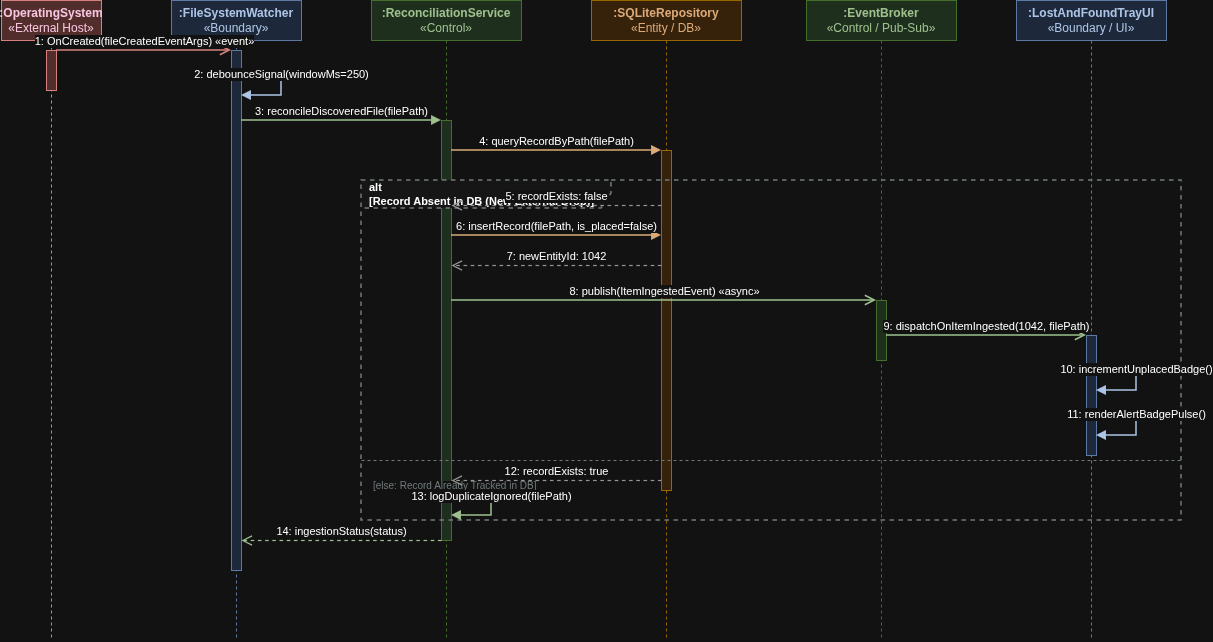

The diagram above was exported from draw.io. Its source (the exported page's mxGraphModel, read from the mxfile embedded in the PNG):
<mxGraphModel dx="1306" dy="790" grid="1" gridSize="10" guides="1" tooltips="1" connect="1" arrows="1" fold="1" page="1" pageScale="1" pageWidth="850" pageHeight="1100" math="0" shadow="0">
  <root>
    <mxCell id="0" />
    <mxCell id="1" parent="0" />
    <mxCell id="tLsGwDItdSYTlqs99TZl-1" parent="1" style="shape=umlLifeline;perimeter=lifelinePerimeter;whiteSpace=wrap;html=1;container=1;dropTarget=0;collapsible=0;recursiveResize=0;outlineConnect=0;portConstraint=eastwest;newEdgeStyle={&quot;curved&quot;:0,&quot;rounded&quot;:0};size=40;fillColor=#f8cecc;strokeColor=#b85450;fontColor=#4c1130;fontFamily=Helvetica;fontSize=12;" value="&lt;b&gt;:OperatingSystem&lt;/b&gt;&lt;br&gt;&amp;laquo;External Host&amp;raquo;" vertex="1">
      <mxGeometry height="640" width="100" x="40" y="80" as="geometry" />
    </mxCell>
    <mxCell id="tLsGwDItdSYTlqs99TZl-2" parent="1" style="shape=umlLifeline;perimeter=lifelinePerimeter;whiteSpace=wrap;html=1;container=1;dropTarget=0;collapsible=0;recursiveResize=0;outlineConnect=0;portConstraint=eastwest;newEdgeStyle={&quot;curved&quot;:0,&quot;rounded&quot;:0};size=40;fillColor=#dae8fc;strokeColor=#6c8ebf;fontColor=#1b365d;fontFamily=Helvetica;fontSize=12;" value="&lt;b&gt;:FileSystemWatcher&lt;/b&gt;&lt;br&gt;&amp;laquo;Boundary&amp;raquo;" vertex="1">
      <mxGeometry height="640" width="130" x="210" y="80" as="geometry" />
    </mxCell>
    <mxCell id="tLsGwDItdSYTlqs99TZl-3" parent="1" style="shape=umlLifeline;perimeter=lifelinePerimeter;whiteSpace=wrap;html=1;container=1;dropTarget=0;collapsible=0;recursiveResize=0;outlineConnect=0;portConstraint=eastwest;newEdgeStyle={&quot;curved&quot;:0,&quot;rounded&quot;:0};size=40;fillColor=#d5e8d4;strokeColor=#82b366;fontColor=#274e13;fontFamily=Helvetica;fontSize=12;" value="&lt;b&gt;:ReconciliationService&lt;/b&gt;&lt;br&gt;&amp;laquo;Control&amp;raquo;" vertex="1">
      <mxGeometry height="640" width="150" x="410" y="80" as="geometry" />
    </mxCell>
    <mxCell id="tLsGwDItdSYTlqs99TZl-4" parent="1" style="shape=umlLifeline;perimeter=lifelinePerimeter;whiteSpace=wrap;html=1;container=1;dropTarget=0;collapsible=0;recursiveResize=0;outlineConnect=0;portConstraint=eastwest;newEdgeStyle={&quot;curved&quot;:0,&quot;rounded&quot;:0};size=40;fillColor=#ffe6cc;strokeColor=#d79b00;fontColor=#783f04;fontFamily=Helvetica;fontSize=12;" value="&lt;b&gt;:SQLiteRepository&lt;/b&gt;&lt;br&gt;&amp;laquo;Entity / DB&amp;raquo;" vertex="1">
      <mxGeometry height="640" width="150" x="630" y="80" as="geometry" />
    </mxCell>
    <mxCell id="tLsGwDItdSYTlqs99TZl-5" parent="1" style="shape=umlLifeline;perimeter=lifelinePerimeter;whiteSpace=wrap;html=1;container=1;dropTarget=0;collapsible=0;recursiveResize=0;outlineConnect=0;portConstraint=eastwest;newEdgeStyle={&quot;curved&quot;:0,&quot;rounded&quot;:0};size=40;fillColor=#d5e8d4;strokeColor=#82b366;fontColor=#274e13;fontFamily=Helvetica;fontSize=12;" value="&lt;b&gt;:EventBroker&lt;/b&gt;&lt;br&gt;&amp;laquo;Control / Pub-Sub&amp;raquo;" vertex="1">
      <mxGeometry height="640" width="150" x="845" y="80" as="geometry" />
    </mxCell>
    <mxCell id="tLsGwDItdSYTlqs99TZl-6" parent="1" style="shape=umlLifeline;perimeter=lifelinePerimeter;whiteSpace=wrap;html=1;container=1;dropTarget=0;collapsible=0;recursiveResize=0;outlineConnect=0;portConstraint=eastwest;newEdgeStyle={&quot;curved&quot;:0,&quot;rounded&quot;:0};size=40;fillColor=#dae8fc;strokeColor=#6c8ebf;fontColor=#1b365d;fontFamily=Helvetica;fontSize=12;" value="&lt;b&gt;:LostAndFoundTrayUI&lt;/b&gt;&lt;br&gt;&amp;laquo;Boundary / UI&amp;raquo;" vertex="1">
      <mxGeometry height="640" width="150" x="1055" y="80" as="geometry" />
    </mxCell>
    <mxCell id="tLsGwDItdSYTlqs99TZl-7" parent="1" style="html=1;points=[];perimeter=orthogonalPerimeter;outlineConnect=0;fillColor=#f8cecc;strokeColor=#b85450;" value="" vertex="1">
      <mxGeometry height="40" width="10" x="85" y="130" as="geometry" />
    </mxCell>
    <mxCell id="tLsGwDItdSYTlqs99TZl-8" parent="1" style="html=1;points=[];perimeter=orthogonalPerimeter;outlineConnect=0;fillColor=#dae8fc;strokeColor=#6c8ebf;" value="" vertex="1">
      <mxGeometry height="520" width="10" x="270" y="130" as="geometry" />
    </mxCell>
    <mxCell id="tLsGwDItdSYTlqs99TZl-9" parent="1" style="html=1;points=[];perimeter=orthogonalPerimeter;outlineConnect=0;fillColor=#d5e8d4;strokeColor=#82b366;" value="" vertex="1">
      <mxGeometry height="420" width="10" x="480" y="200" as="geometry" />
    </mxCell>
    <mxCell id="tLsGwDItdSYTlqs99TZl-10" parent="1" style="html=1;points=[];perimeter=orthogonalPerimeter;outlineConnect=0;fillColor=#ffe6cc;strokeColor=#d79b00;" value="" vertex="1">
      <mxGeometry height="340" width="10" x="700" y="230" as="geometry" />
    </mxCell>
    <mxCell id="tLsGwDItdSYTlqs99TZl-11" parent="1" style="html=1;points=[];perimeter=orthogonalPerimeter;outlineConnect=0;fillColor=#d5e8d4;strokeColor=#82b366;" value="" vertex="1">
      <mxGeometry height="60" width="10" x="915" y="380" as="geometry" />
    </mxCell>
    <mxCell id="tLsGwDItdSYTlqs99TZl-12" parent="1" style="html=1;points=[];perimeter=orthogonalPerimeter;outlineConnect=0;fillColor=#dae8fc;strokeColor=#6c8ebf;" value="" vertex="1">
      <mxGeometry height="120" width="10" x="1125" y="415" as="geometry" />
    </mxCell>
    <mxCell id="tLsGwDItdSYTlqs99TZl-13" edge="1" parent="1" style="html=1;verticalAlign=bottom;endArrow=open;dashed=0;endSize=8;curved=0;rounded=0;strokeColor=#b85450;fontFamily=Helvetica;fontSize=11;strokeWidth=1.5;" value="1: OnCreated(fileCreatedEventArgs) &amp;laquo;event&amp;raquo;">
      <mxGeometry relative="1" as="geometry">
        <mxPoint x="95" y="130" as="sourcePoint" />
        <mxPoint x="270" y="130" as="targetPoint" />
      </mxGeometry>
    </mxCell>
    <mxCell id="tLsGwDItdSYTlqs99TZl-14" edge="1" parent="1" style="html=1;verticalAlign=bottom;endArrow=block;curved=0;rounded=0;edgeStyle=orthogonalEdgeStyle;strokeColor=#1b365d;fontFamily=Helvetica;fontSize=11;strokeWidth=1.5;" value="2: debounceSignal(windowMs=250)">
      <mxGeometry relative="1" as="geometry">
        <Array as="points">
          <mxPoint x="320" y="150" />
          <mxPoint x="320" y="175" />
        </Array>
        <mxPoint x="280" y="150" as="sourcePoint" />
        <mxPoint x="280" y="175" as="targetPoint" />
      </mxGeometry>
    </mxCell>
    <mxCell id="tLsGwDItdSYTlqs99TZl-15" edge="1" parent="1" style="html=1;verticalAlign=bottom;endArrow=block;curved=0;rounded=0;strokeColor=#274e13;fontFamily=Helvetica;fontSize=11;strokeWidth=1.5;" value="3: reconcileDiscoveredFile(filePath)">
      <mxGeometry relative="1" as="geometry">
        <mxPoint x="280" y="200" as="sourcePoint" />
        <mxPoint x="480" y="200" as="targetPoint" />
      </mxGeometry>
    </mxCell>
    <mxCell id="tLsGwDItdSYTlqs99TZl-16" edge="1" parent="1" style="html=1;verticalAlign=bottom;endArrow=block;curved=0;rounded=0;strokeColor=#783f04;fontFamily=Helvetica;fontSize=11;strokeWidth=1.5;" value="4: queryRecordByPath(filePath)">
      <mxGeometry relative="1" as="geometry">
        <mxPoint x="490" y="230" as="sourcePoint" />
        <mxPoint x="700" y="230" as="targetPoint" />
      </mxGeometry>
    </mxCell>
    <mxCell id="tLsGwDItdSYTlqs99TZl-17" parent="1" style="shape=umlFrame;whiteSpace=wrap;html=1;pointerEvents=0;recursiveResize=0;container=0;collapsible=0;width=250;height=28;fillColor=#fafafa;strokeColor=#7f8c8d;strokeWidth=1.5;dashed=1;fontFamily=Helvetica;fontSize=11;fontStyle=1;align=left;spacingLeft=6;" value="alt&#10;[Record Absent in DB (New External Drop)]" vertex="1">
      <mxGeometry height="340" width="820" x="400" y="260" as="geometry" />
    </mxCell>
    <mxCell id="tLsGwDItdSYTlqs99TZl-18" edge="1" parent="1" style="html=1;verticalAlign=bottom;endArrow=open;dashed=1;endSize=8;curved=0;rounded=0;strokeColor=#666666;fontFamily=Helvetica;fontSize=11;strokeWidth=1.2;" value="5: recordExists: false">
      <mxGeometry relative="1" as="geometry">
        <mxPoint x="700" y="285" as="sourcePoint" />
        <mxPoint x="490" y="285" as="targetPoint" />
      </mxGeometry>
    </mxCell>
    <mxCell id="tLsGwDItdSYTlqs99TZl-19" edge="1" parent="1" style="html=1;verticalAlign=bottom;endArrow=block;curved=0;rounded=0;strokeColor=#783f04;fontFamily=Helvetica;fontSize=11;strokeWidth=1.5;" value="6: insertRecord(filePath, is_placed=false)">
      <mxGeometry relative="1" as="geometry">
        <mxPoint x="490" y="315" as="sourcePoint" />
        <mxPoint x="700" y="315" as="targetPoint" />
      </mxGeometry>
    </mxCell>
    <mxCell id="tLsGwDItdSYTlqs99TZl-20" edge="1" parent="1" style="html=1;verticalAlign=bottom;endArrow=open;dashed=1;endSize=8;curved=0;rounded=0;strokeColor=#666666;fontFamily=Helvetica;fontSize=11;strokeWidth=1.2;" value="7: newEntityId: 1042">
      <mxGeometry relative="1" as="geometry">
        <mxPoint x="700" y="345" as="sourcePoint" />
        <mxPoint x="490" y="345" as="targetPoint" />
      </mxGeometry>
    </mxCell>
    <mxCell id="tLsGwDItdSYTlqs99TZl-21" edge="1" parent="1" style="html=1;verticalAlign=bottom;endArrow=open;dashed=0;endSize=8;curved=0;rounded=0;strokeColor=#274e13;fontFamily=Helvetica;fontSize=11;strokeWidth=1.5;" value="8: publish(ItemIngestedEvent) &amp;laquo;async&amp;raquo;">
      <mxGeometry relative="1" as="geometry">
        <mxPoint x="490" y="380" as="sourcePoint" />
        <mxPoint x="915" y="380" as="targetPoint" />
      </mxGeometry>
    </mxCell>
    <mxCell id="tLsGwDItdSYTlqs99TZl-22" edge="1" parent="1" style="html=1;verticalAlign=bottom;endArrow=open;dashed=0;endSize=8;curved=0;rounded=0;strokeColor=#274e13;fontFamily=Helvetica;fontSize=11;strokeWidth=1.5;" value="9: dispatchOnItemIngested(1042, filePath)">
      <mxGeometry relative="1" as="geometry">
        <mxPoint x="925" y="415" as="sourcePoint" />
        <mxPoint x="1125" y="415" as="targetPoint" />
      </mxGeometry>
    </mxCell>
    <mxCell id="tLsGwDItdSYTlqs99TZl-23" edge="1" parent="1" style="html=1;verticalAlign=bottom;endArrow=block;curved=0;rounded=0;edgeStyle=orthogonalEdgeStyle;strokeColor=#1b365d;fontFamily=Helvetica;fontSize=11;strokeWidth=1.5;" value="10: incrementUnplacedBadge()">
      <mxGeometry relative="1" as="geometry">
        <Array as="points">
          <mxPoint x="1175" y="445" />
          <mxPoint x="1175" y="470" />
        </Array>
        <mxPoint x="1135" y="445" as="sourcePoint" />
        <mxPoint x="1135" y="470" as="targetPoint" />
      </mxGeometry>
    </mxCell>
    <mxCell id="tLsGwDItdSYTlqs99TZl-24" edge="1" parent="1" style="html=1;verticalAlign=bottom;endArrow=block;curved=0;rounded=0;edgeStyle=orthogonalEdgeStyle;strokeColor=#1b365d;fontFamily=Helvetica;fontSize=11;strokeWidth=1.5;" value="11: renderAlertBadgePulse()">
      <mxGeometry relative="1" as="geometry">
        <Array as="points">
          <mxPoint x="1175" y="490" />
          <mxPoint x="1175" y="515" />
        </Array>
        <mxPoint x="1135" y="490" as="sourcePoint" />
        <mxPoint x="1135" y="515" as="targetPoint" />
      </mxGeometry>
    </mxCell>
    <mxCell id="tLsGwDItdSYTlqs99TZl-25" parent="1" style="line;strokeWidth=1;dashed=1;labelPosition=top;verticalLabelPosition=bottom;align=left;verticalAlign=top;spacingLeft=10;fontFamily=Helvetica;fontSize=10;fontColor=#7f8c8d;strokeColor=#7f8c8d;" value="[else: Record Already Tracked in DB]" vertex="1">
      <mxGeometry height="10" width="820" x="400" y="535" as="geometry" />
    </mxCell>
    <mxCell id="tLsGwDItdSYTlqs99TZl-26" edge="1" parent="1" style="html=1;verticalAlign=bottom;endArrow=open;dashed=1;endSize=8;curved=0;rounded=0;strokeColor=#666666;fontFamily=Helvetica;fontSize=11;strokeWidth=1.2;" value="12: recordExists: true">
      <mxGeometry relative="1" as="geometry">
        <mxPoint x="700" y="560" as="sourcePoint" />
        <mxPoint x="490" y="560" as="targetPoint" />
      </mxGeometry>
    </mxCell>
    <mxCell id="tLsGwDItdSYTlqs99TZl-27" edge="1" parent="1" style="html=1;verticalAlign=bottom;endArrow=block;curved=0;rounded=0;edgeStyle=orthogonalEdgeStyle;strokeColor=#274e13;fontFamily=Helvetica;fontSize=11;strokeWidth=1.5;" value="13: logDuplicateIgnored(filePath)">
      <mxGeometry relative="1" as="geometry">
        <Array as="points">
          <mxPoint x="530" y="575" />
          <mxPoint x="530" y="595" />
        </Array>
        <mxPoint x="490" y="575" as="sourcePoint" />
        <mxPoint x="490" y="595" as="targetPoint" />
      </mxGeometry>
    </mxCell>
    <mxCell id="tLsGwDItdSYTlqs99TZl-28" edge="1" parent="1" style="html=1;verticalAlign=bottom;endArrow=open;dashed=1;endSize=8;curved=0;rounded=0;strokeColor=#274e13;fontFamily=Helvetica;fontSize=11;strokeWidth=1.2;" value="14: ingestionStatus(status)">
      <mxGeometry relative="1" as="geometry">
        <mxPoint x="480" y="620" as="sourcePoint" />
        <mxPoint x="280" y="620" as="targetPoint" />
      </mxGeometry>
    </mxCell>
  </root>
</mxGraphModel>